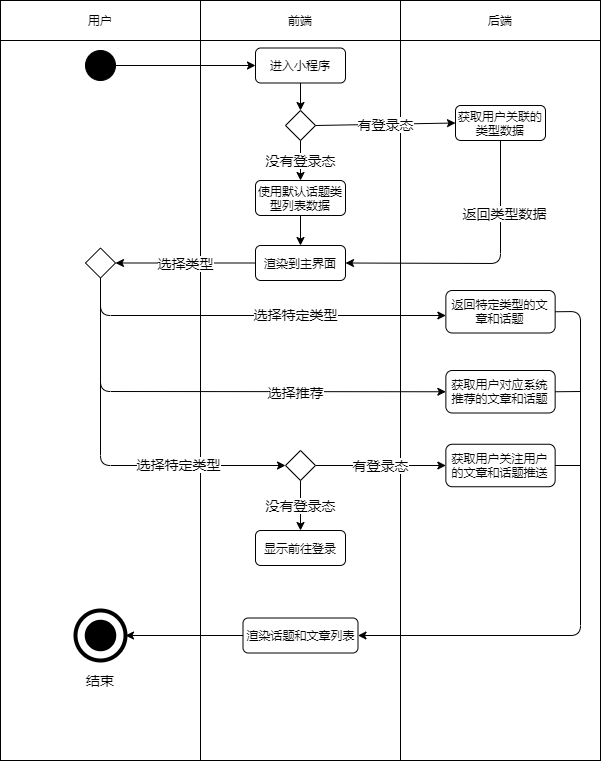

The diagram above was exported from draw.io. Its source (the exported page's mxGraphModel, read from the mxfile embedded in the PNG):
<mxGraphModel dx="1120" dy="596" grid="1" gridSize="10" guides="1" tooltips="1" connect="1" arrows="1" fold="1" page="1" pageScale="1" pageWidth="827" pageHeight="1169" math="0" shadow="0">
  <root>
    <mxCell id="0" />
    <mxCell id="1" parent="0" />
    <mxCell id="3" value="" style="rounded=0;whiteSpace=wrap;html=1;" parent="1" vertex="1">
      <mxGeometry x="440" y="440" width="200" height="720" as="geometry" />
    </mxCell>
    <mxCell id="4" value="" style="rounded=0;whiteSpace=wrap;html=1;" parent="1" vertex="1">
      <mxGeometry x="40" y="440" width="200" height="720" as="geometry" />
    </mxCell>
    <mxCell id="5" value="" style="rounded=0;whiteSpace=wrap;html=1;" parent="1" vertex="1">
      <mxGeometry x="240" y="440" width="200" height="720" as="geometry" />
    </mxCell>
    <mxCell id="6" value="用户" style="rounded=0;whiteSpace=wrap;html=1;" parent="1" vertex="1">
      <mxGeometry x="40" y="400" width="200" height="40" as="geometry" />
    </mxCell>
    <mxCell id="7" value="前端" style="rounded=0;whiteSpace=wrap;html=1;" parent="1" vertex="1">
      <mxGeometry x="240" y="400" width="200" height="40" as="geometry" />
    </mxCell>
    <mxCell id="8" value="后端" style="rounded=0;whiteSpace=wrap;html=1;" parent="1" vertex="1">
      <mxGeometry x="440" y="400" width="200" height="40" as="geometry" />
    </mxCell>
    <mxCell id="10" value="" style="edgeStyle=orthogonalEdgeStyle;rounded=0;orthogonalLoop=1;jettySize=auto;html=1;entryX=0;entryY=0.5;entryDx=0;entryDy=0;" parent="1" source="11" target="12" edge="1">
      <mxGeometry relative="1" as="geometry" />
    </mxCell>
    <mxCell id="11" value="" style="ellipse;whiteSpace=wrap;html=1;aspect=fixed;background=black;strokeColor=#030303;fillColor=#000000;" parent="1" vertex="1">
      <mxGeometry x="125" y="450" width="30" height="30" as="geometry" />
    </mxCell>
    <mxCell id="55" style="edgeStyle=orthogonalEdgeStyle;rounded=0;orthogonalLoop=1;jettySize=auto;html=1;exitX=0.5;exitY=1;exitDx=0;exitDy=0;entryX=0.5;entryY=0;entryDx=0;entryDy=0;fontSize=14;" parent="1" source="12" target="52" edge="1">
      <mxGeometry relative="1" as="geometry" />
    </mxCell>
    <mxCell id="12" value="进入小程序" style="rounded=1;whiteSpace=wrap;html=1;" parent="1" vertex="1">
      <mxGeometry x="295" y="447.5" width="90" height="35" as="geometry" />
    </mxCell>
    <mxCell id="44" value="" style="ellipse;whiteSpace=wrap;html=1;aspect=fixed;rounded=1;strokeColor=#000000;strokeWidth=4;fillColor=none;gradientColor=none;fontSize=14;" parent="1" vertex="1">
      <mxGeometry x="115" y="1010" width="50" height="50" as="geometry" />
    </mxCell>
    <mxCell id="45" value="" style="ellipse;whiteSpace=wrap;html=1;aspect=fixed;rounded=1;strokeWidth=4;fontSize=14;fillColor=#000000;" parent="1" vertex="1">
      <mxGeometry x="126.25" y="1021.25" width="27.5" height="27.5" as="geometry" />
    </mxCell>
    <mxCell id="47" value="结束" style="text;html=1;strokeColor=none;fillColor=none;align=center;verticalAlign=middle;whiteSpace=wrap;rounded=0;fontSize=14;" parent="1" vertex="1">
      <mxGeometry x="120" y="1070" width="40" height="20" as="geometry" />
    </mxCell>
    <mxCell id="61" value="没有登录态" style="edgeStyle=orthogonalEdgeStyle;rounded=0;orthogonalLoop=1;jettySize=auto;html=1;exitX=0.5;exitY=1;exitDx=0;exitDy=0;fontSize=14;" parent="1" source="52" target="59" edge="1">
      <mxGeometry relative="1" as="geometry" />
    </mxCell>
    <mxCell id="52" value="" style="rhombus;whiteSpace=wrap;html=1;" parent="1" vertex="1">
      <mxGeometry x="325" y="510" width="30" height="30" as="geometry" />
    </mxCell>
    <mxCell id="54" value="有登录态" style="endArrow=classic;html=1;exitX=1;exitY=0.5;exitDx=0;exitDy=0;entryX=0;entryY=0.5;entryDx=0;entryDy=0;fontSize=14;" parent="1" source="52" target="56" edge="1">
      <mxGeometry width="50" height="50" relative="1" as="geometry">
        <mxPoint x="690" y="700" as="sourcePoint" />
        <mxPoint x="480" y="525" as="targetPoint" />
      </mxGeometry>
    </mxCell>
    <mxCell id="56" value="获取用户关联的类型数据" style="rounded=1;whiteSpace=wrap;html=1;" parent="1" vertex="1">
      <mxGeometry x="495" y="505" width="90" height="35" as="geometry" />
    </mxCell>
    <mxCell id="78" style="edgeStyle=orthogonalEdgeStyle;rounded=0;orthogonalLoop=1;jettySize=auto;html=1;exitX=0.5;exitY=1;exitDx=0;exitDy=0;entryX=0.5;entryY=0;entryDx=0;entryDy=0;fontSize=14;" parent="1" source="59" target="74" edge="1">
      <mxGeometry relative="1" as="geometry" />
    </mxCell>
    <mxCell id="59" value="使用默认话题类型列表数据" style="rounded=1;whiteSpace=wrap;html=1;" parent="1" vertex="1">
      <mxGeometry x="295" y="580" width="90" height="35" as="geometry" />
    </mxCell>
    <mxCell id="62" value="" style="rhombus;whiteSpace=wrap;html=1;" parent="1" vertex="1">
      <mxGeometry x="125" y="647.5" width="30" height="30" as="geometry" />
    </mxCell>
    <mxCell id="69" value="" style="endArrow=classic;html=1;fontSize=14;exitX=0.5;exitY=1;exitDx=0;exitDy=0;entryX=0;entryY=0.5;entryDx=0;entryDy=0;" parent="1" source="62" edge="1">
      <mxGeometry width="50" height="50" relative="1" as="geometry">
        <mxPoint x="690" y="670" as="sourcePoint" />
        <mxPoint x="485.3600000000001" y="715" as="targetPoint" />
        <Array as="points">
          <mxPoint x="140" y="715" />
        </Array>
      </mxGeometry>
    </mxCell>
    <mxCell id="70" value="选择特定类型" style="edgeLabel;html=1;align=center;verticalAlign=middle;resizable=0;points=[];fontSize=14;" parent="69" vertex="1" connectable="0">
      <mxGeometry x="0.2083" y="2" relative="1" as="geometry">
        <mxPoint x="1" as="offset" />
      </mxGeometry>
    </mxCell>
    <mxCell id="71" value="获取用户对应系统推荐的文章和话题" style="rounded=1;whiteSpace=wrap;html=1;" parent="1" vertex="1">
      <mxGeometry x="485.36" y="770" width="109.29" height="42.5" as="geometry" />
    </mxCell>
    <mxCell id="72" value="" style="endArrow=classic;html=1;fontSize=14;entryX=0;entryY=0.5;entryDx=0;entryDy=0;" parent="1" target="71" edge="1">
      <mxGeometry width="50" height="50" relative="1" as="geometry">
        <mxPoint x="140" y="680" as="sourcePoint" />
        <mxPoint x="740" y="720" as="targetPoint" />
        <Array as="points">
          <mxPoint x="140" y="791" />
        </Array>
      </mxGeometry>
    </mxCell>
    <mxCell id="73" value="选择推荐" style="edgeLabel;html=1;align=center;verticalAlign=middle;resizable=0;points=[];fontSize=14;" parent="72" vertex="1" connectable="0">
      <mxGeometry x="0.3402" relative="1" as="geometry">
        <mxPoint as="offset" />
      </mxGeometry>
    </mxCell>
    <mxCell id="79" value="选择类型" style="edgeStyle=orthogonalEdgeStyle;rounded=0;orthogonalLoop=1;jettySize=auto;html=1;exitX=0;exitY=0.5;exitDx=0;exitDy=0;entryX=1;entryY=0.5;entryDx=0;entryDy=0;fontSize=14;" parent="1" source="74" target="62" edge="1">
      <mxGeometry relative="1" as="geometry" />
    </mxCell>
    <mxCell id="74" value="渲染到主界面" style="rounded=1;whiteSpace=wrap;html=1;" parent="1" vertex="1">
      <mxGeometry x="295" y="645" width="90" height="35" as="geometry" />
    </mxCell>
    <mxCell id="75" value="" style="endArrow=classic;html=1;fontSize=14;exitX=0.5;exitY=1;exitDx=0;exitDy=0;entryX=1;entryY=0.5;entryDx=0;entryDy=0;" parent="1" source="56" target="74" edge="1">
      <mxGeometry width="50" height="50" relative="1" as="geometry">
        <mxPoint x="540" y="540" as="sourcePoint" />
        <mxPoint x="155" y="665" as="targetPoint" />
        <Array as="points">
          <mxPoint x="540" y="663" />
        </Array>
      </mxGeometry>
    </mxCell>
    <mxCell id="77" value="返回类型数据" style="edgeLabel;html=1;align=center;verticalAlign=middle;resizable=0;points=[];fontSize=14;" parent="75" vertex="1" connectable="0">
      <mxGeometry x="-0.4791" y="3" relative="1" as="geometry">
        <mxPoint as="offset" />
      </mxGeometry>
    </mxCell>
    <mxCell id="81" value="" style="endArrow=classic;html=1;fontSize=14;entryX=0;entryY=0.5;entryDx=0;entryDy=0;" parent="1" target="83" edge="1">
      <mxGeometry width="50" height="50" relative="1" as="geometry">
        <mxPoint x="140" y="680" as="sourcePoint" />
        <mxPoint x="485.3499999999999" y="861.25" as="targetPoint" />
        <Array as="points">
          <mxPoint x="140" y="865" />
        </Array>
      </mxGeometry>
    </mxCell>
    <mxCell id="82" value="选择特定类型" style="edgeLabel;html=1;align=center;verticalAlign=middle;resizable=0;points=[];fontSize=14;" parent="81" vertex="1" connectable="0">
      <mxGeometry x="0.4165" y="2" relative="1" as="geometry">
        <mxPoint as="offset" />
      </mxGeometry>
    </mxCell>
    <mxCell id="87" value="有登录态" style="edgeStyle=orthogonalEdgeStyle;rounded=0;orthogonalLoop=1;jettySize=auto;html=1;exitX=1;exitY=0.5;exitDx=0;exitDy=0;entryX=0;entryY=0.5;entryDx=0;entryDy=0;fontSize=14;" parent="1" source="83" target="86" edge="1">
      <mxGeometry relative="1" as="geometry" />
    </mxCell>
    <mxCell id="89" value="没有登录态" style="edgeStyle=orthogonalEdgeStyle;rounded=0;orthogonalLoop=1;jettySize=auto;html=1;exitX=0.5;exitY=1;exitDx=0;exitDy=0;entryX=0.5;entryY=0;entryDx=0;entryDy=0;fontSize=14;" parent="1" source="83" target="88" edge="1">
      <mxGeometry relative="1" as="geometry" />
    </mxCell>
    <mxCell id="83" value="" style="rhombus;whiteSpace=wrap;html=1;" parent="1" vertex="1">
      <mxGeometry x="325" y="850" width="30" height="30" as="geometry" />
    </mxCell>
    <mxCell id="84" value="返回特定类型的文章和话题" style="rounded=1;whiteSpace=wrap;html=1;" parent="1" vertex="1">
      <mxGeometry x="485.36" y="690" width="109.29" height="42.5" as="geometry" />
    </mxCell>
    <mxCell id="86" value="获取用户关注用户的文章和话题推送" style="rounded=1;whiteSpace=wrap;html=1;" parent="1" vertex="1">
      <mxGeometry x="485.36" y="843.75" width="109.29" height="42.5" as="geometry" />
    </mxCell>
    <mxCell id="88" value="显示前往登录" style="rounded=1;whiteSpace=wrap;html=1;" parent="1" vertex="1">
      <mxGeometry x="295" y="930" width="90" height="35" as="geometry" />
    </mxCell>
    <mxCell id="94" style="edgeStyle=orthogonalEdgeStyle;rounded=0;orthogonalLoop=1;jettySize=auto;html=1;exitX=0;exitY=0.5;exitDx=0;exitDy=0;entryX=1;entryY=0.5;entryDx=0;entryDy=0;fontSize=14;" parent="1" source="90" target="44" edge="1">
      <mxGeometry relative="1" as="geometry" />
    </mxCell>
    <mxCell id="90" value="渲染话题和文章列表" style="rounded=1;whiteSpace=wrap;html=1;" parent="1" vertex="1">
      <mxGeometry x="282.5" y="1017.5" width="115" height="35" as="geometry" />
    </mxCell>
    <mxCell id="91" value="" style="endArrow=classic;html=1;fontSize=14;exitX=1;exitY=0.5;exitDx=0;exitDy=0;entryX=1;entryY=0.5;entryDx=0;entryDy=0;" parent="1" source="84" target="90" edge="1">
      <mxGeometry width="50" height="50" relative="1" as="geometry">
        <mxPoint x="690" y="960" as="sourcePoint" />
        <mxPoint x="740" y="910" as="targetPoint" />
        <Array as="points">
          <mxPoint x="620" y="711" />
          <mxPoint x="620" y="1035" />
        </Array>
      </mxGeometry>
    </mxCell>
    <mxCell id="92" value="" style="endArrow=none;html=1;fontSize=14;exitX=1;exitY=0.5;exitDx=0;exitDy=0;" parent="1" source="71" edge="1">
      <mxGeometry width="50" height="50" relative="1" as="geometry">
        <mxPoint x="690" y="960" as="sourcePoint" />
        <mxPoint x="620" y="791" as="targetPoint" />
      </mxGeometry>
    </mxCell>
    <mxCell id="93" value="" style="endArrow=none;html=1;fontSize=14;exitX=1;exitY=0.5;exitDx=0;exitDy=0;" parent="1" source="86" edge="1">
      <mxGeometry width="50" height="50" relative="1" as="geometry">
        <mxPoint x="690" y="960" as="sourcePoint" />
        <mxPoint x="620" y="865" as="targetPoint" />
      </mxGeometry>
    </mxCell>
  </root>
</mxGraphModel>